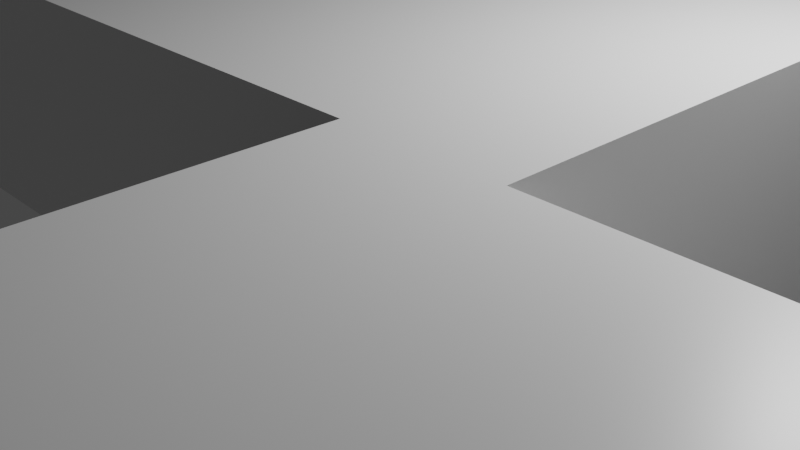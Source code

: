 # Source: final1.blend  (saved by Blender 3.1.7; exported with 4.5.12 LTS)
import bpy
from mathutils import Matrix  # noqa: F401  (used for matrix-valued properties, if any)

bpy.ops.wm.read_factory_settings(use_empty=True)
scene = bpy.context.scene
scene.name = 'Scene'

# ---- collections
col_collection = bpy.data.collections.new('Collection'); scene.collection.children.link(col_collection)

# ---- materials (node trees are filled in below, after node groups)
mat_material = bpy.data.materials.new('Material')
mat_material.alpha_threshold = 0.0
mat_material.use_transparent_shadow = False
mat_material.line_color = (0.0, 0.0, 0.0, 1.0)

# ---- material node trees
mat_material.use_nodes = True; mat_material.node_tree.nodes.clear()
_N = mat_material.node_tree.nodes; _L = mat_material.node_tree.links
n0 = _N.new('ShaderNodeOutputMaterial'); n0.name = 'Material Output'; n0.location = (300, 300)
n1 = _N.new('ShaderNodeBsdfPrincipled'); n1.name = 'Principled BSDF'; n1.location = (10, 300)
n1.distribution = 'GGX'
n1.subsurface_method = 'RANDOM_WALK_SKIN'
n1.inputs[2].default_value = 0.4
n1.inputs[3].default_value = 1.45
n1.inputs[27].default_value = (0.0, 0.0, 0.0, 1.0)
n1.inputs[28].default_value = 1.0
_L.new(n1.outputs[0], n0.inputs[0])
n0.is_active_output = True

# ---- world
world_world = bpy.data.worlds.new('World'); scene.world = world_world
world_world.use_nodes = True; world_world.node_tree.nodes.clear()
_N = world_world.node_tree.nodes; _L = world_world.node_tree.links
n0 = _N.new('ShaderNodeOutputWorld'); n0.name = 'World Output'; n0.location = (300, 300)
n1 = _N.new('ShaderNodeBackground'); n1.name = 'Background'; n1.location = (10, 300)
n1.inputs[0].default_value = (0.05088, 0.05088, 0.05088, 1.0)
_L.new(n1.outputs[0], n0.inputs[0])
n0.is_active_output = True
world_world.color = (0.05088, 0.05088, 0.05088)
world_world.use_sun_shadow = False
world_world.sun_shadow_jitter_overblur = 0.0

# ---- cameras
cam_camera = bpy.data.cameras.new('Camera')
cam_camera.clip_end = 100.0
cam_camera.ortho_scale = 7.314

# ---- lights
light_light = bpy.data.lights.new('Light', 'POINT')
light_light.transmission_factor = 0.0
light_light.energy = 1000.0
light_light.shadow_soft_size = 0.1
light_light.shadow_maximum_resolution = 0.006
light_light.use_absolute_resolution = True

# ---- meshes
me_cube = bpy.data.meshes.new('Cube')
me_cube.from_pydata([(1.0, 1.0, 1.968), (1.0, 1.0, -0.0323), (1.0, -1.0, 1.968), (1.0, -1.0, -0.0323), (-1.0, 1.0, 1.968), (-1.0, 1.0, -0.0323), (-1.0, -1.0, 1.968), (-1.0, -1.0, -0.0323), (-0.6, 1.0, -0.0323), (-0.6, -1.0, 1.968), (-0.6, -1.0, -0.0323), (-0.6, 1.0, 1.968), (-0.6, 2.437, -0.0323), (-1.0, 2.437, -0.0323), (-1.0, 2.437, 1.968), (-0.6, 2.437, 1.968), (-1.0, 1.0, 1.968), (-1.0, 1.0, -0.0323), (-1.0, 2.437, 1.968), (-1.0, 2.437, -0.0323), (-2.34, 1.0, 1.968), (-2.34, 1.0, -0.0323), (-2.34, 2.437, 1.968), (-2.34, 2.437, -0.0323), (-4.31, 1.0, 1.968), (-4.31, 1.0, -0.0323), (-4.31, 2.437, 1.968), (-4.31, 2.437, -0.0323), (-5.826, 1.0, 1.968), (-5.826, 1.0, -0.0323), (-5.826, 2.437, 1.968), (-5.826, 2.437, -0.0323), (-3.089, 2.437, 1.968), (-3.089, 1.0, 1.968), (-3.089, 1.0, -0.0323), (-3.089, 2.437, -0.0323), (-2.34, 1.0, 1.968), (-2.34, 1.0, -0.0323), (-3.089, 1.0, 1.968), (-3.089, 1.0, -0.0323), (-2.34, -0.9042, 1.968), (-2.34, -0.9042, -0.0323), (-3.089, -0.9042, 1.968), (-3.089, -0.9042, -0.0323), (-3.617, 1.0, 1.968), (-3.617, 1.0, -0.0323), (-3.617, -0.9042, 1.968), (-3.617, -0.9042, -0.0323), (-2.562, 1.0, 1.968), (-2.562, 1.0, -0.0323), (-2.562, -0.9042, 1.968), (-2.562, -0.9042, -0.0323), (-8.677, 1.0, 1.968), (-8.677, 1.0, -0.0323), (-8.677, 2.437, 1.968), (-8.677, 2.437, -0.0323), (-10.13, 1.0, 1.968), (-10.13, 1.0, -0.0323), (-10.13, 2.437, 1.968), (-10.13, 2.437, -0.0323), (-4.886, 1.0, 1.968), (-4.886, 1.0, -0.0323), (-4.886, 2.437, -0.0323), (-4.886, 2.437, 1.968), (-4.31, 2.437, 1.968), (-4.31, 2.437, -0.0323), (-4.31, 3.888, 1.968), (-4.31, 3.888, -0.0323), (-4.886, 3.888, -0.0323), (-4.886, 3.888, 1.968), (-6.234, 2.437, -0.0323), (-6.234, 2.437, 1.968), (-6.234, 3.888, -0.0323), (-6.234, 3.888, 1.968), (-5.459, 1.0, 1.968), (-5.459, 1.0, -0.0323), (-5.459, 2.437, -0.0323), (-5.459, 2.437, 1.968), (-5.826, 0.5843, 1.968), (-5.826, 0.5843, -0.0323), (-5.459, 0.5843, 1.968), (-5.459, 0.5843, -0.0323), (-5.826, -0.7462, 1.968), (-5.826, -0.7462, -0.0323), (-5.459, -0.7462, 1.968), (-5.459, -0.7462, -0.0323), (-6.24, 1.0, 1.968), (-6.24, 1.0, -0.0323), (-6.24, 0.5843, 1.968), (-6.24, 0.5843, -0.0323), (-5.826, -0.5669, 1.968), (-5.826, -0.5669, -0.0323), (-6.24, -0.5669, 1.968), (-6.24, -0.5669, -0.0323), (-5.826, -0.7463, 1.968), (-5.826, -0.7463, -0.0323), (-6.24, -0.7463, 1.968), (-6.24, -0.7463, -0.0323), (-7.252, 2.437, 1.968), (-7.252, 1.0, 1.968), (-7.252, 1.0, -0.0323), (-7.252, 2.437, -0.0323), (-7.252, 2.437, 1.968), (-7.252, 1.0, 1.968), (-7.252, 1.0, -0.0323), (-7.252, 2.437, -0.0323), (-7.964, 2.437, 1.968), (-7.964, 1.0, 1.968), (-7.964, 1.0, -0.0323), (-7.964, 2.437, -0.0323), (-8.677, -2.472, 1.968), (-8.677, -2.472, -0.0323), (-7.964, -2.472, 1.968), (-7.964, -2.472, -0.0323), (-10.44, 1.0, 1.968), (-10.44, 1.0, -0.0323), (-10.44, -2.472, 1.968), (-10.44, -2.472, -0.0323), (-4.31, -4.958, 1.968), (-4.31, -4.958, -0.0323), (-4.886, -4.958, -0.0323), (-4.886, -4.958, 1.968), (-4.31, -3.391, 1.968), (-4.31, -3.391, -0.0323), (-4.886, -3.391, -0.0323), (-4.886, -3.391, 1.968), (0.9053, -4.958, 1.968), (0.9053, -4.958, -0.0323), (0.9053, -3.391, 1.968), (0.9053, -3.391, -0.0323), (-9.816, -4.958, 1.968), (-9.816, -4.958, -0.0323), (-9.816, -3.391, 1.968), (-9.816, -3.391, -0.0323), (-10.42, -4.958, 1.968), (-10.42, -4.958, -0.0323), (-10.42, -3.391, 1.968), (-10.42, -3.391, -0.0323), (-9.816, -6.446, 1.968), (-9.816, -6.446, -0.0323), (-10.42, -6.446, 1.968), (-10.42, -6.446, -0.0323), (-7.928, -3.391, 1.968), (-7.928, -4.958, 1.968), (-7.928, -3.391, -0.0323), (-7.928, -4.958, -0.0323), (-8.493, -3.391, 1.968), (-8.493, -3.391, -0.0323), (-8.493, -4.958, -0.0323), (-8.493, -4.958, 1.968), (-8.493, -6.878, 1.968), (-7.928, -6.878, 1.968), (-7.928, -6.878, -0.0323), (-8.493, -6.878, -0.0323), (-5.931, -4.958, 1.968), (-5.931, -4.958, -0.0323), (-5.931, -6.878, 1.968), (-5.931, -6.878, -0.0323), (0.6354, -3.391, -0.0323), (0.6354, -4.958, -0.0323), (0.6354, -3.391, 1.968), (0.6354, -4.958, 1.968), (1.0, 1.0, 1.414), (-1.0, -1.0, 1.414), (1.0, -1.0, 1.414), (-1.0, 1.0, 1.414), (-0.6, 1.0, 1.414), (-0.6, -1.0, 1.414), (-1.0, 2.437, 1.414), (-0.6, 2.437, 1.414), (-1.0, 1.0, 1.414), (-1.0, 2.437, 1.414), (-2.34, 1.0, 1.414), (-2.34, 2.437, 1.414), (-4.31, 1.0, 1.414), (-5.826, 1.0, 1.414), (-5.826, 2.437, 1.414), (-3.089, 2.437, 1.414), (-3.089, 1.0, 1.414), (-2.34, 1.0, 1.414), (-3.089, 1.0, 1.414), (-2.34, -0.9042, 1.414), (-3.089, -0.9042, 1.414), (-3.617, 1.0, 1.414), (-3.617, -0.9042, 1.414), (-2.562, 1.0, 1.414), (-2.562, -0.9042, 1.414), (-8.677, 1.0, 1.414), (-8.677, 2.437, 1.414), (-10.13, 1.0, 1.414), (-10.13, 2.437, 1.414), (-4.886, 2.437, 1.414), (-4.886, 1.0, 1.414), (-4.31, 3.888, 1.414), (-4.886, 3.888, 1.414), (-6.234, 2.437, 1.414), (-6.234, 3.888, 1.414), (-5.459, 2.437, 1.414), (-5.459, 1.0, 1.414), (-5.826, 0.5843, 1.414), (-5.459, 0.5843, 1.414), (-5.826, -0.7462, 1.414), (-5.459, -0.7462, 1.414), (-6.24, 1.0, 1.414), (-6.24, 0.5843, 1.414), (-5.826, -0.5669, 1.414), (-6.24, -0.5669, 1.414), (-5.826, -0.7463, 1.414), (-6.24, -0.7463, 1.414), (-7.252, 2.437, 1.414), (-7.252, 1.0, 1.414), (-7.252, 2.437, 1.414), (-7.252, 1.0, 1.414), (-7.964, 2.437, 1.414), (-7.964, 1.0, 1.414), (-8.677, -2.472, 1.414), (-7.964, -2.472, 1.414), (-10.44, 1.0, 1.414), (-10.44, -2.472, 1.414), (-4.31, -4.958, 1.414), (-4.886, -4.958, 1.414), (-4.31, -3.391, 1.414), (-4.886, -3.391, 1.414), (0.9053, -4.958, 1.414), (0.9053, -3.391, 1.414), (-9.816, -4.958, 1.414), (-9.816, -3.391, 1.414), (-10.42, -4.958, 1.414), (-10.42, -3.391, 1.414), (-9.816, -6.446, 1.414), (-10.42, -6.446, 1.414), (-7.928, -4.958, 1.414), (-7.928, -3.391, 1.414), (-8.493, -4.958, 1.414), (-8.493, -3.391, 1.414), (-7.928, -6.878, 1.414), (-8.493, -6.878, 1.414), (-5.931, -4.958, 1.414), (-5.931, -6.878, 1.414), (0.6354, -4.958, 1.414), (0.6354, -3.391, 1.414), (0.6354, -0.9936, 1.968), (0.9053, -0.9936, 1.968), (0.9053, -0.9936, 1.414), (0.6354, -0.9936, 1.414)], [], [(11, 4, 6, 9), (167, 9, 6, 163), (163, 6, 4, 165), (8, 1, 3, 10), (162, 0, 2, 164), (166, 11, 0, 162), (165, 4, 16, 170), (5, 8, 10, 7), (164, 2, 9, 167), (0, 11, 9, 2), (168, 14, 15, 169), (166, 8, 12, 169), (8, 5, 13, 12), (4, 11, 15, 14), (19, 17, 21, 23), (13, 5, 17, 19), (168, 13, 19, 171), (4, 14, 18, 16), (33, 32, 26, 24), (171, 19, 23, 173), (16, 18, 22, 20), (170, 16, 20, 172), (175, 29, 87, 203), (178, 33, 24, 174), (35, 34, 25, 27), (32, 177, 35, 27, 26), (107, 106, 54, 52), (76, 75, 29, 31), (197, 76, 31, 176), (74, 77, 30, 28), (173, 23, 35, 177), (23, 21, 34, 35), (34, 21, 37, 39), (20, 22, 32, 33), (39, 37, 41, 43), (178, 34, 39, 180), (20, 33, 38, 36), (172, 20, 36, 179), (181, 40, 42, 182), (181, 41, 51, 186), (42, 38, 44, 46), (36, 38, 42, 40), (183, 45, 47, 184), (39, 43, 47, 45), (182, 42, 46, 184), (180, 39, 45, 183), (185, 48, 50, 186), (179, 36, 48, 185), (36, 40, 50, 48), (41, 37, 49, 51), (55, 53, 57, 59), (214, 107, 112, 216), (109, 108, 53, 55), (213, 109, 55, 188), (189, 56, 58, 190), (188, 55, 59, 190), (52, 54, 58, 56), (187, 52, 56, 189), (24, 26, 63, 60), (63, 26, 66, 69), (27, 25, 61, 62), (122, 125, 121, 118), (27, 26, 64, 65), (193, 67, 68, 194), (191, 63, 71, 195), (27, 62, 68, 67), (26, 27, 67, 193, 66), (195, 71, 73, 196), (63, 69, 73, 71), (194, 68, 72, 196), (68, 62, 70, 72), (60, 63, 77, 74), (191, 62, 76, 197), (62, 61, 75, 76), (192, 60, 74, 198), (79, 81, 85, 83), (198, 74, 80, 200), (74, 28, 78, 80), (29, 75, 81, 79), (202, 84, 82, 201), (199, 79, 83, 201), (200, 80, 84, 202), (80, 78, 82, 84), (203, 87, 89, 204), (199, 78, 90, 205), (78, 28, 86, 88), (29, 79, 89, 87), (205, 90, 94, 207), (78, 88, 92, 90), (89, 79, 91, 93), (204, 89, 93, 206), (207, 94, 96, 208), (93, 91, 95, 97), (206, 93, 97, 208), (90, 92, 96, 94), (176, 31, 101, 209), (31, 29, 100, 101), (175, 28, 99, 210), (28, 30, 98, 99), (209, 101, 105, 211), (101, 100, 104, 105), (210, 99, 103, 212), (99, 98, 102, 103), (211, 105, 109, 213), (105, 104, 108, 109), (212, 103, 107, 214), (103, 102, 106, 107), (216, 112, 110, 215), (53, 108, 113, 111), (110, 52, 114, 116), (107, 52, 110, 112), (217, 115, 117, 218), (187, 53, 115, 217), (53, 111, 117, 115), (215, 110, 116, 218), (219, 118, 121, 220), (124, 123, 119, 120), (149, 146, 132, 130), (159, 158, 129, 127), (24, 60, 125, 122), (174, 24, 122, 221), (61, 25, 123, 124), (192, 61, 124, 222), (224, 128, 126, 223), (240, 160, 241, 244), (239, 159, 127, 223), (160, 161, 126, 128), (133, 131, 135, 137), (234, 147, 133, 226), (147, 148, 131, 133), (233, 149, 130, 225), (228, 137, 135, 227), (227, 135, 141, 230), (226, 133, 137, 228), (130, 132, 136, 134), (229, 138, 140, 230), (225, 130, 138, 229), (130, 134, 140, 138), (135, 131, 139, 141), (220, 121, 143, 231), (124, 120, 145, 144), (222, 124, 144, 232), (121, 125, 142, 143), (235, 152, 157, 238), (144, 145, 148, 147), (232, 144, 147, 234), (143, 142, 146, 149), (235, 151, 150, 236), (143, 149, 150, 151), (233, 148, 153, 236), (148, 145, 152, 153), (237, 154, 156, 238), (231, 143, 154, 237), (143, 151, 156, 154), (152, 145, 155, 157), (122, 118, 161, 160), (219, 119, 159, 239), (221, 122, 160, 240), (119, 123, 158, 159), (123, 221, 240, 158), (118, 219, 239, 161), (145, 231, 237, 155), (155, 237, 238, 157), (149, 233, 236, 150), (152, 235, 236, 153), (142, 232, 234, 146), (151, 235, 238, 156), (125, 222, 232, 142), (120, 220, 231, 145), (131, 225, 229, 139), (139, 229, 230, 141), (132, 226, 228, 136), (134, 227, 230, 140), (136, 228, 227, 134), (148, 233, 225, 131), (146, 234, 226, 132), (161, 239, 223, 126), (158, 240, 224, 129), (129, 224, 223, 127), (60, 192, 222, 125), (25, 174, 221, 123), (119, 219, 220, 120), (111, 215, 218, 117), (52, 187, 217, 114), (114, 217, 218, 116), (113, 216, 215, 111), (104, 212, 214, 108), (102, 211, 213, 106), (100, 210, 212, 104), (98, 209, 211, 102), (29, 175, 210, 100), (30, 176, 209, 98), (92, 206, 208, 96), (95, 207, 208, 97), (88, 204, 206, 92), (91, 205, 207, 95), (79, 199, 205, 91), (86, 203, 204, 88), (81, 200, 202, 85), (78, 199, 201, 82), (85, 202, 201, 83), (75, 198, 200, 81), (61, 192, 198, 75), (63, 191, 197, 77), (69, 194, 196, 73), (70, 195, 196, 72), (62, 191, 195, 70), (66, 193, 194, 69), (53, 187, 189, 57), (54, 188, 190, 58), (57, 189, 190, 59), (106, 213, 188, 54), (108, 214, 216, 113), (37, 179, 185, 49), (49, 185, 186, 51), (38, 180, 183, 44), (43, 182, 184, 47), (44, 183, 184, 46), (40, 181, 186, 50), (41, 181, 182, 43), (21, 172, 179, 37), (33, 178, 180, 38), (22, 173, 177, 32), (77, 197, 176, 30), (34, 178, 174, 25), (28, 175, 203, 86), (17, 170, 172, 21), (18, 171, 173, 22), (14, 168, 171, 18), (11, 166, 169, 15), (13, 168, 169, 12), (3, 164, 167, 10), (5, 165, 170, 17), (8, 166, 162, 1), (1, 162, 164, 3), (7, 163, 165, 5), (10, 167, 163, 7), (244, 241, 242, 243), (160, 128, 242, 241), (224, 240, 244, 243), (128, 224, 243, 242)])
_uv = me_cube.uv_layers.new(name='UVMap')
_uv.uv.foreach_set('vector', [0.825, 0.5, 0.875, 0.5, 0.875, 0.75, 0.825, 0.75, 0.5558, 0.95, 0.625, 0.95, 0.625, 1.0, 0.5558, 1.0, 0.5558, 0.0, 0.625, 0.0, 0.625, 0.25, 0.5558, 0.25, 0.175, 0.5, 0.375, 0.5, 0.375, 0.75, 0.175, 0.75, 0.5558, 0.5, 0.625, 0.5, 0.625, 0.75, 0.5558, 0.75, 0.5558, 0.3, 0.625, 0.3, 0.625, 0.5, 0.5558, 0.5, 0.5558, 0.25, 0.625, 0.25, 0.625, 0.25, 0.5558, 0.25, 0.125, 0.5, 0.175, 0.5, 0.175, 0.75, 0.125, 0.75, 0.5558, 0.75, 0.625, 0.75, 0.625, 0.95, 0.5558, 0.95, 0.625, 0.5, 0.825, 0.5, 0.825, 0.75, 0.625, 0.75, 0.5558, 0.25, 0.625, 0.25, 0.625, 0.3, 0.5558, 0.3, 0.5558, 0.3, 0.375, 0.3, 0.375, 0.3, 0.5558, 0.3, 0.175, 0.5, 0.125, 0.5, 0.125, 0.5, 0.175, 0.5, 0.875, 0.5, 0.825, 0.5, 0.825, 0.5, 0.875, 0.5, 0.125, 0.5, 0.125, 0.5, 0.125, 0.5, 0.125, 0.5, 0.125, 0.5, 0.125, 0.5, 0.125, 0.5, 0.125, 0.5, 0.5558, 0.25, 0.375, 0.25, 0.375, 0.25, 0.5558, 0.25, 0.875, 0.5, 0.875, 0.5, 0.875, 0.5, 0.875, 0.5, 0.875, 0.5, 0.875, 0.5, 0.875, 0.5, 0.875, 0.5, 0.5558, 0.25, 0.375, 0.25, 0.375, 0.25, 0.5558, 0.25, 0.875, 0.5, 0.875, 0.5, 0.875, 0.5, 0.875, 0.5, 0.5558, 0.25, 0.625, 0.25, 0.625, 0.25, 0.5558, 0.25, 0.5558, 0.25, 0.375, 0.25, 0.375, 0.25, 0.5558, 0.25, 0.5558, 0.25, 0.625, 0.25, 0.625, 0.25, 0.5558, 0.25, 0.125, 0.5, 0.125, 0.5, 0.125, 0.5, 0.125, 0.5, 0.625, 0.25, 0.5558, 0.25, 0.375, 0.25, 0.375, 0.25, 0.625, 0.25, 0.875, 0.5, 0.875, 0.5, 0.875, 0.5, 0.875, 0.5, 0.125, 0.5, 0.125, 0.5, 0.125, 0.5, 0.125, 0.5, 0.5558, 0.25, 0.375, 0.25, 0.375, 0.25, 0.5558, 0.25, 0.875, 0.5, 0.875, 0.5, 0.875, 0.5, 0.875, 0.5, 0.5558, 0.25, 0.375, 0.25, 0.375, 0.25, 0.5558, 0.25, 0.125, 0.5, 0.125, 0.5, 0.125, 0.5, 0.125, 0.5, 0.125, 0.5, 0.125, 0.5, 0.125, 0.5, 0.125, 0.5, 0.875, 0.5, 0.875, 0.5, 0.875, 0.5, 0.875, 0.5, 0.125, 0.5, 0.125, 0.5, 0.125, 0.5, 0.125, 0.5, 0.5558, 0.25, 0.375, 0.25, 0.375, 0.25, 0.5558, 0.25, 0.875, 0.5, 0.875, 0.5, 0.875, 0.5, 0.875, 0.5, 0.5558, 0.25, 0.625, 0.25, 0.625, 0.25, 0.5558, 0.25, 0.5558, 0.25, 0.625, 0.25, 0.625, 0.25, 0.5558, 0.25, 0.5558, 0.25, 0.375, 0.25, 0.375, 0.25, 0.5558, 0.25, 0.875, 0.5, 0.875, 0.5, 0.875, 0.5, 0.875, 0.5, 0.875, 0.5, 0.875, 0.5, 0.875, 0.5, 0.875, 0.5, 0.5558, 0.25, 0.375, 0.25, 0.375, 0.25, 0.5558, 0.25, 0.125, 0.5, 0.125, 0.5, 0.125, 0.5, 0.125, 0.5, 0.5558, 0.25, 0.625, 0.25, 0.625, 0.25, 0.5558, 0.25, 0.5558, 0.25, 0.375, 0.25, 0.375, 0.25, 0.5558, 0.25, 0.5558, 0.25, 0.625, 0.25, 0.625, 0.25, 0.5558, 0.25, 0.5558, 0.25, 0.625, 0.25, 0.625, 0.25, 0.5558, 0.25, 0.875, 0.5, 0.875, 0.5, 0.875, 0.5, 0.875, 0.5, 0.125, 0.5, 0.125, 0.5, 0.125, 0.5, 0.125, 0.5, 0.125, 0.5, 0.125, 0.5, 0.125, 0.5, 0.125, 0.5, 0.5558, 0.25, 0.625, 0.25, 0.625, 0.25, 0.5558, 0.25, 0.125, 0.5, 0.125, 0.5, 0.125, 0.5, 0.125, 0.5, 0.5558, 0.25, 0.375, 0.25, 0.375, 0.25, 0.5558, 0.25, 0.5558, 0.25, 0.625, 0.25, 0.625, 0.25, 0.5558, 0.25, 0.5558, 0.25, 0.375, 0.25, 0.375, 0.25, 0.5558, 0.25, 0.875, 0.5, 0.875, 0.5, 0.875, 0.5, 0.875, 0.5, 0.5558, 0.25, 0.625, 0.25, 0.625, 0.25, 0.5558, 0.25, 0.875, 0.5, 0.875, 0.5, 0.875, 0.5, 0.875, 0.5, 0.875, 0.5, 0.875, 0.5, 0.875, 0.5, 0.875, 0.5, 0.125, 0.5, 0.125, 0.5, 0.125, 0.5, 0.125, 0.5, 0.625, 0.25, 0.625, 0.25, 0.625, 0.25, 0.625, 0.25, 0.375, 0.25, 0.625, 0.25, 0.625, 0.25, 0.375, 0.25, 0.5558, 0.25, 0.375, 0.25, 0.375, 0.25, 0.5558, 0.25, 0.5558, 0.25, 0.625, 0.25, 0.625, 0.25, 0.5558, 0.25, 0.125, 0.5, 0.125, 0.5, 0.125, 0.5, 0.125, 0.5, 0.625, 0.25, 0.375, 0.25, 0.375, 0.25, 0.5558, 0.25, 0.625, 0.25, 0.5558, 0.25, 0.625, 0.25, 0.625, 0.25, 0.5558, 0.25, 0.875, 0.5, 0.875, 0.5, 0.875, 0.5, 0.875, 0.5, 0.5558, 0.25, 0.375, 0.25, 0.375, 0.25, 0.5558, 0.25, 0.125, 0.5, 0.125, 0.5, 0.125, 0.5, 0.125, 0.5, 0.875, 0.5, 0.875, 0.5, 0.875, 0.5, 0.875, 0.5, 0.5558, 0.25, 0.375, 0.25, 0.375, 0.25, 0.5558, 0.25, 0.125, 0.5, 0.125, 0.5, 0.125, 0.5, 0.125, 0.5, 0.5558, 0.25, 0.625, 0.25, 0.625, 0.25, 0.5558, 0.25, 0.125, 0.5, 0.125, 0.5, 0.125, 0.5, 0.125, 0.5, 0.5558, 0.25, 0.625, 0.25, 0.625, 0.25, 0.5558, 0.25, 0.875, 0.5, 0.875, 0.5, 0.875, 0.5, 0.875, 0.5, 0.125, 0.5, 0.125, 0.5, 0.125, 0.5, 0.125, 0.5, 0.5558, 0.25, 0.625, 0.25, 0.625, 0.25, 0.5558, 0.25, 0.5558, 0.25, 0.375, 0.25, 0.375, 0.25, 0.5558, 0.25, 0.5558, 0.25, 0.625, 0.25, 0.625, 0.25, 0.5558, 0.25, 0.875, 0.5, 0.875, 0.5, 0.875, 0.5, 0.875, 0.5, 0.5558, 0.25, 0.375, 0.25, 0.375, 0.25, 0.5558, 0.25, 0.5558, 0.25, 0.625, 0.25, 0.625, 0.25, 0.5558, 0.25, 0.875, 0.5, 0.875, 0.5, 0.875, 0.5, 0.875, 0.5, 0.125, 0.5, 0.125, 0.5, 0.125, 0.5, 0.125, 0.5, 0.5558, 0.25, 0.625, 0.25, 0.625, 0.25, 0.5558, 0.25, 0.875, 0.5, 0.875, 0.5, 0.875, 0.5, 0.875, 0.5, 0.125, 0.5, 0.125, 0.5, 0.125, 0.5, 0.125, 0.5, 0.5558, 0.25, 0.375, 0.25, 0.375, 0.25, 0.5558, 0.25, 0.5558, 0.25, 0.625, 0.25, 0.625, 0.25, 0.5558, 0.25, 0.125, 0.5, 0.125, 0.5, 0.125, 0.5, 0.125, 0.5, 0.5558, 0.25, 0.375, 0.25, 0.375, 0.25, 0.5558, 0.25, 0.875, 0.5, 0.875, 0.5, 0.875, 0.5, 0.875, 0.5, 0.5558, 0.25, 0.375, 0.25, 0.375, 0.25, 0.5558, 0.25, 0.125, 0.5, 0.125, 0.5, 0.125, 0.5, 0.125, 0.5, 0.5558, 0.25, 0.625, 0.25, 0.625, 0.25, 0.5558, 0.25, 0.875, 0.5, 0.875, 0.5, 0.875, 0.5, 0.875, 0.5, 0.5558, 0.25, 0.375, 0.25, 0.375, 0.25, 0.5558, 0.25, 0.125, 0.5, 0.125, 0.5, 0.125, 0.5, 0.125, 0.5, 0.5558, 0.25, 0.625, 0.25, 0.625, 0.25, 0.5558, 0.25, 0.875, 0.5, 0.875, 0.5, 0.875, 0.5, 0.875, 0.5, 0.5558, 0.25, 0.375, 0.25, 0.375, 0.25, 0.5558, 0.25, 0.125, 0.5, 0.125, 0.5, 0.125, 0.5, 0.125, 0.5, 0.5558, 0.25, 0.625, 0.25, 0.625, 0.25, 0.5558, 0.25, 0.875, 0.5, 0.875, 0.5, 0.875, 0.5, 0.875, 0.5, 0.5558, 0.25, 0.625, 0.25, 0.625, 0.25, 0.5558, 0.25, 0.125, 0.5, 0.125, 0.5, 0.125, 0.5, 0.125, 0.5, 0.875, 0.5, 0.875, 0.5, 0.875, 0.5, 0.875, 0.5, 0.875, 0.5, 0.875, 0.5, 0.875, 0.5, 0.875, 0.5, 0.5558, 0.25, 0.375, 0.25, 0.375, 0.25, 0.5558, 0.25, 0.5558, 0.25, 0.375, 0.25, 0.375, 0.25, 0.5558, 0.25, 0.125, 0.5, 0.125, 0.5, 0.125, 0.5, 0.125, 0.5, 0.5558, 0.25, 0.625, 0.25, 0.625, 0.25, 0.5558, 0.25, 0.5558, 0.25, 0.625, 0.25, 0.625, 0.25, 0.5558, 0.25, 0.375, 0.25, 0.375, 0.25, 0.375, 0.25, 0.375, 0.25, 0.625, 0.25, 0.625, 0.25, 0.625, 0.25, 0.625, 0.25, 0.375, 0.25, 0.375, 0.25, 0.375, 0.25, 0.375, 0.25, 0.875, 0.5, 0.875, 0.5, 0.875, 0.5, 0.875, 0.5, 0.5558, 0.25, 0.625, 0.25, 0.625, 0.25, 0.5558, 0.25, 0.125, 0.5, 0.125, 0.5, 0.125, 0.5, 0.125, 0.5, 0.5558, 0.25, 0.375, 0.25, 0.375, 0.25, 0.5558, 0.25, 0.5558, 0.25, 0.625, 0.25, 0.625, 0.25, 0.5558, 0.25, 0.5558, 0.25, 0.625, 0.25, 0.625, 0.25, 0.5558, 0.25, 0.5558, 0.25, 0.375, 0.25, 0.375, 0.25, 0.5558, 0.25, 0.625, 0.25, 0.625, 0.25, 0.625, 0.25, 0.625, 0.25, 0.375, 0.25, 0.375, 0.25, 0.375, 0.25, 0.375, 0.25, 0.5558, 0.25, 0.375, 0.25, 0.375, 0.25, 0.5558, 0.25, 0.375, 0.25, 0.375, 0.25, 0.375, 0.25, 0.375, 0.25, 0.5558, 0.25, 0.625, 0.25, 0.625, 0.25, 0.5558, 0.25, 0.5558, 0.25, 0.375, 0.25, 0.375, 0.25, 0.5558, 0.25, 0.5558, 0.25, 0.375, 0.25, 0.375, 0.25, 0.5558, 0.25, 0.5558, 0.25, 0.375, 0.25, 0.375, 0.25, 0.5558, 0.25, 0.625, 0.25, 0.625, 0.25, 0.625, 0.25, 0.625, 0.25, 0.5558, 0.25, 0.625, 0.25, 0.625, 0.25, 0.5558, 0.25, 0.5558, 0.25, 0.625, 0.25, 0.625, 0.25, 0.5558, 0.25, 0.625, 0.25, 0.625, 0.25, 0.625, 0.25, 0.625, 0.25, 0.375, 0.25, 0.375, 0.25, 0.375, 0.25, 0.375, 0.25, 0.5558, 0.25, 0.625, 0.25, 0.625, 0.25, 0.5558, 0.25, 0.375, 0.25, 0.375, 0.25, 0.375, 0.25, 0.375, 0.25, 0.5558, 0.25, 0.375, 0.25, 0.375, 0.25, 0.5558, 0.25, 0.625, 0.25, 0.625, 0.25, 0.625, 0.25, 0.625, 0.25, 0.5558, 0.25, 0.375, 0.25, 0.375, 0.25, 0.5558, 0.25, 0.375, 0.25, 0.375, 0.25, 0.375, 0.25, 0.375, 0.25, 0.5558, 0.25, 0.375, 0.25, 0.375, 0.25, 0.5558, 0.25, 0.625, 0.25, 0.625, 0.25, 0.625, 0.25, 0.625, 0.25, 0.5558, 0.25, 0.625, 0.25, 0.625, 0.25, 0.5558, 0.25, 0.625, 0.25, 0.625, 0.25, 0.625, 0.25, 0.625, 0.25, 0.5558, 0.25, 0.375, 0.25, 0.375, 0.25, 0.5558, 0.25, 0.375, 0.25, 0.375, 0.25, 0.375, 0.25, 0.375, 0.25, 0.5558, 0.25, 0.625, 0.25, 0.625, 0.25, 0.5558, 0.25, 0.5558, 0.25, 0.625, 0.25, 0.625, 0.25, 0.5558, 0.25, 0.625, 0.25, 0.625, 0.25, 0.625, 0.25, 0.625, 0.25, 0.375, 0.25, 0.375, 0.25, 0.375, 0.25, 0.375, 0.25, 0.625, 0.25, 0.625, 0.25, 0.625, 0.25, 0.625, 0.25, 0.5558, 0.25, 0.375, 0.25, 0.375, 0.25, 0.5558, 0.25, 0.5558, 0.25, 0.625, 0.25, 0.625, 0.25, 0.5558, 0.25, 0.375, 0.25, 0.375, 0.25, 0.375, 0.25, 0.375, 0.25, 0.375, 0.25, 0.5558, 0.25, 0.5558, 0.25, 0.375, 0.25, 0.625, 0.25, 0.5558, 0.25, 0.5558, 0.25, 0.625, 0.25, 0.375, 0.25, 0.5558, 0.25, 0.5558, 0.25, 0.375, 0.25, 0.375, 0.25, 0.5558, 0.25, 0.5558, 0.25, 0.375, 0.25, 0.625, 0.25, 0.5558, 0.25, 0.5558, 0.25, 0.625, 0.25, 0.375, 0.25, 0.5558, 0.25, 0.5558, 0.25, 0.375, 0.25, 0.625, 0.25, 0.5558, 0.25, 0.5558, 0.25, 0.625, 0.25, 0.625, 0.25, 0.5558, 0.25, 0.5558, 0.25, 0.625, 0.25, 0.625, 0.25, 0.5558, 0.25, 0.5558, 0.25, 0.625, 0.25, 0.375, 0.25, 0.5558, 0.25, 0.5558, 0.25, 0.375, 0.25, 0.375, 0.25, 0.5558, 0.25, 0.5558, 0.25, 0.375, 0.25, 0.375, 0.25, 0.5558, 0.25, 0.5558, 0.25, 0.375, 0.25, 0.625, 0.25, 0.5558, 0.25, 0.5558, 0.25, 0.625, 0.25, 0.625, 0.25, 0.5558, 0.25, 0.5558, 0.25, 0.625, 0.25, 0.625, 0.25, 0.5558, 0.25, 0.5558, 0.25, 0.625, 0.25, 0.375, 0.25, 0.5558, 0.25, 0.5558, 0.25, 0.375, 0.25, 0.625, 0.25, 0.5558, 0.25, 0.5558, 0.25, 0.625, 0.25, 0.625, 0.25, 0.5558, 0.25, 0.5558, 0.25, 0.625, 0.25, 0.375, 0.25, 0.5558, 0.25, 0.5558, 0.25, 0.375, 0.25, 0.375, 0.25, 0.5558, 0.25, 0.5558, 0.25, 0.375, 0.25, 0.625, 0.25, 0.5558, 0.25, 0.5558, 0.25, 0.625, 0.25, 0.375, 0.25, 0.5558, 0.25, 0.5558, 0.25, 0.375, 0.25, 0.375, 0.25, 0.5558, 0.25, 0.5558, 0.25, 0.375, 0.25, 0.375, 0.25, 0.5558, 0.25, 0.5558, 0.25, 0.375, 0.25, 0.625, 0.25, 0.5558, 0.25, 0.5558, 0.25, 0.625, 0.25, 0.625, 0.25, 0.5558, 0.25, 0.5558, 0.25, 0.625, 0.25, 0.375, 0.25, 0.5558, 0.25, 0.5558, 0.25, 0.375, 0.25, 0.375, 0.25, 0.5558, 0.25, 0.5558, 0.25, 0.375, 0.25, 0.625, 0.25, 0.5558, 0.25, 0.5558, 0.25, 0.625, 0.25, 0.375, 0.25, 0.5558, 0.25, 0.5558, 0.25, 0.375, 0.25, 0.625, 0.25, 0.5558, 0.25, 0.5558, 0.25, 0.625, 0.25, 0.375, 0.25, 0.5558, 0.25, 0.5558, 0.25, 0.375, 0.25, 0.625, 0.25, 0.5558, 0.25, 0.5558, 0.25, 0.625, 0.25, 0.625, 0.25, 0.5558, 0.25, 0.5558, 0.25, 0.625, 0.25, 0.375, 0.25, 0.5558, 0.25, 0.5558, 0.25, 0.375, 0.25, 0.625, 0.25, 0.5558, 0.25, 0.5558, 0.25, 0.625, 0.25, 0.375, 0.25, 0.5558, 0.25, 0.5558, 0.25, 0.375, 0.25, 0.375, 0.25, 0.5558, 0.25, 0.5558, 0.25, 0.375, 0.25, 0.625, 0.25, 0.5558, 0.25, 0.5558, 0.25, 0.625, 0.25, 0.375, 0.25, 0.5558, 0.25, 0.5558, 0.25, 0.375, 0.25, 0.625, 0.25, 0.5558, 0.25, 0.5558, 0.25, 0.625, 0.25, 0.375, 0.25, 0.5558, 0.25, 0.5558, 0.25, 0.375, 0.25, 0.375, 0.25, 0.5558, 0.25, 0.5558, 0.25, 0.375, 0.25, 0.375, 0.25, 0.5558, 0.25, 0.5558, 0.25, 0.375, 0.25, 0.625, 0.25, 0.5558, 0.25, 0.5558, 0.25, 0.625, 0.25, 0.625, 0.25, 0.5558, 0.25, 0.5558, 0.25, 0.625, 0.25, 0.375, 0.25, 0.5558, 0.25, 0.5558, 0.25, 0.375, 0.25, 0.375, 0.25, 0.5558, 0.25, 0.5558, 0.25, 0.375, 0.25, 0.625, 0.25, 0.5558, 0.25, 0.5558, 0.25, 0.625, 0.25, 0.375, 0.25, 0.5558, 0.25, 0.5558, 0.25, 0.375, 0.25, 0.625, 0.25, 0.5558, 0.25, 0.5558, 0.25, 0.625, 0.25, 0.375, 0.25, 0.5558, 0.25, 0.5558, 0.25, 0.375, 0.25, 0.625, 0.25, 0.5558, 0.25, 0.5558, 0.25, 0.625, 0.25, 0.375, 0.25, 0.5558, 0.25, 0.5558, 0.25, 0.375, 0.25, 0.375, 0.25, 0.5558, 0.25, 0.5558, 0.25, 0.375, 0.25, 0.375, 0.25, 0.5558, 0.25, 0.5558, 0.25, 0.375, 0.25, 0.625, 0.25, 0.5558, 0.25, 0.5558, 0.25, 0.625, 0.25, 0.375, 0.25, 0.5558, 0.25, 0.5558, 0.25, 0.375, 0.25, 0.625, 0.25, 0.5558, 0.25, 0.5558, 0.25, 0.625, 0.25, 0.625, 0.25, 0.5558, 0.25, 0.5558, 0.25, 0.625, 0.25, 0.375, 0.25, 0.5558, 0.25, 0.5558, 0.25, 0.375, 0.25, 0.375, 0.25, 0.5558, 0.25, 0.5558, 0.25, 0.375, 0.25, 0.625, 0.25, 0.5558, 0.25, 0.5558, 0.25, 0.625, 0.25, 0.625, 0.25, 0.5558, 0.25, 0.5558, 0.25, 0.625, 0.25, 0.625, 0.25, 0.5558, 0.25, 0.5558, 0.25, 0.625, 0.25, 0.375, 0.25, 0.5558, 0.25, 0.5558, 0.25, 0.375, 0.25, 0.625, 0.25, 0.5558, 0.25, 0.5558, 0.25, 0.625, 0.25, 0.375, 0.25, 0.5558, 0.25, 0.5558, 0.25, 0.375, 0.25, 0.625, 0.25, 0.5558, 0.25, 0.5558, 0.25, 0.625, 0.25, 0.625, 0.25, 0.5558, 0.25, 0.5558, 0.25, 0.625, 0.25, 0.625, 0.3, 0.5558, 0.3, 0.5558, 0.3, 0.625, 0.3, 0.375, 0.25, 0.5558, 0.25, 0.5558, 0.3, 0.375, 0.3, 0.375, 0.75, 0.5558, 0.75, 0.5558, 0.95, 0.375, 0.95, 0.375, 0.25, 0.5558, 0.25, 0.5558, 0.25, 0.375, 0.25, 0.375, 0.3, 0.5558, 0.3, 0.5558, 0.5, 0.375, 0.5, 0.375, 0.5, 0.5558, 0.5, 0.5558, 0.75, 0.375, 0.75, 0.375, 0.0, 0.5558, 0.0, 0.5558, 0.25, 0.375, 0.25, 0.375, 0.95, 0.5558, 0.95, 0.5558, 1.0, 0.375, 1.0, 0.5558, 0.25, 0.625, 0.25, 0.625, 0.25, 0.5558, 0.25, 0.625, 0.25, 0.625, 0.25, 0.625, 0.25, 0.625, 0.25, 0.5558, 0.25, 0.5558, 0.25, 0.5558, 0.25, 0.5558, 0.25, 0.625, 0.25, 0.5558, 0.25, 0.5558, 0.25, 0.625, 0.25])
me_cube.materials.append(mat_material)
me_cube.use_remesh_preserve_volume = False
me_cube.use_remesh_preserve_attributes = False
me_cube.use_mirror_vertex_groups = False
me_cube.update()

# ---- objects
ob_cube = bpy.data.objects.new('Cube', me_cube)
ob_light = bpy.data.objects.new('Light', light_light)
ob_camera = bpy.data.objects.new('Camera', cam_camera)

# ---- transforms, parenting, visibility, modifiers, constraints
ob_cube.location = (0.0, 0.04, 0.0)
ob_cube.scale = (-3.613, -2.607, 1.2)
ob_cube.lock_rotations_4d = False
ob_cube.lock_scale = (False, False, True)
ob_cube.empty_display_type = 'ARROWS'
ob_cube.lineart.crease_threshold = 0.0
ob_light.location = (4.076, 1.005, 5.904)
ob_light.rotation_euler = (0.6503, 0.05522, 1.866)
ob_light.lock_rotations_4d = False
ob_light.empty_display_type = 'ARROWS'
ob_light.color = (0.0, 0.0, 0.0, 0.0)
ob_light.lineart.crease_threshold = 0.0
ob_camera.location = (7.359, -6.926, 4.958)
ob_camera.rotation_euler = (1.109, 0.0, 0.8149)
ob_camera.lock_rotations_4d = False
ob_camera.empty_display_type = 'ARROWS'
ob_camera.color = (0.0, 0.0, 0.0, 0.0)
ob_camera.display_type = 'WIRE'
ob_camera.lineart.crease_threshold = 0.0

# ---- collection membership
col_collection.objects.link(ob_cube)
col_collection.objects.link(ob_light)
col_collection.objects.link(ob_camera)

# ---- scene / render settings (as saved in the file)
scene.camera = ob_camera
scene.frame_start = 1; scene.frame_end = 250; scene.frame_set(1)
scene.render.engine = 'BLENDER_EEVEE_NEXT'
scene.cycles.sampling_pattern = 'TABULATED_SOBOL'
scene.cycles.use_light_tree = False
scene.view_settings.view_transform = 'Filmic'
bpy.context.view_layer.update()
